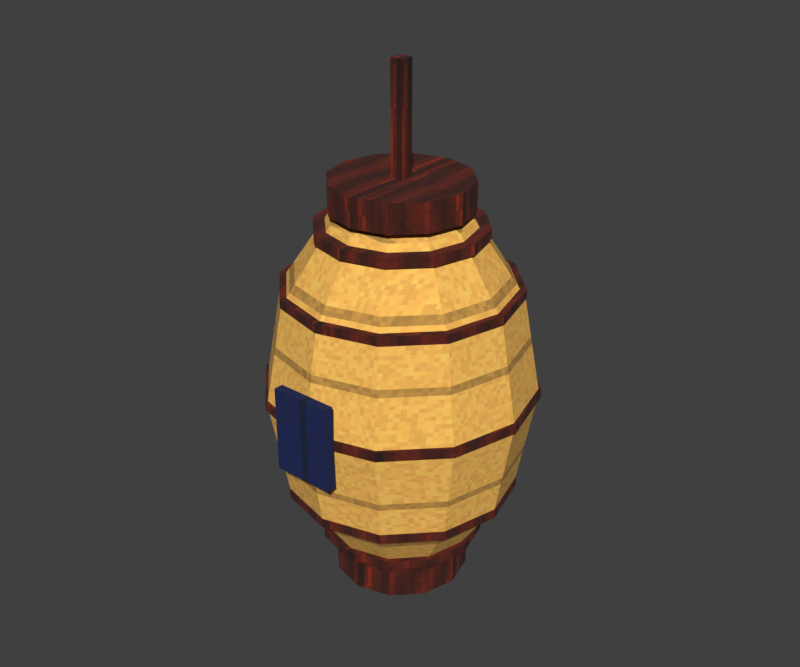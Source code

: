 # Source: paper_lantern.blend  (saved by Blender 4.3.34; exported with 4.5.12 LTS)
import bpy
from mathutils import Matrix  # noqa: F401  (used for matrix-valued properties, if any)

bpy.ops.wm.read_factory_settings(use_empty=True)
scene = bpy.context.scene
scene.name = 'Scene'

# ---- collections
col_collection = bpy.data.collections.new('Collection'); scene.collection.children.link(col_collection)

# ---- images (referenced by path relative to the original .blend; pixels are not part of the script)
import os
ASSET_DIR = os.environ.get("B2B_ASSET_DIR", "")  # directory of the original .blend (textures are referenced by path, not embedded)
HERE = os.path.dirname(os.path.abspath(__file__))  # packed textures are extracted next to this script under _unpacked/

def load_image(name, relpath, width, height, colorspace="sRGB"):
    """Load a texture the original file referenced (path relative to the .blend, or extracted next to this script)."""
    p = next((c for c in (os.path.join(HERE, relpath), os.path.join(ASSET_DIR, relpath)) if relpath and os.path.exists(c)), "")
    if p:
        img = bpy.data.images.load(p, check_existing=True)
        img.name = name
    else:  # same state as the original file: an image datablock whose file is absent (Cycles renders it pink)
        img = bpy.data.images.new(name, width, height)
        img.source = "FILE"
        img.filepath = "//" + (relpath or name)
    img.colorspace_settings.name = colorspace
    return img
img_paper_png = load_image('paper.png', '_unpacked/paper.545393ff.png', 128, 128, 'sRGB')
img_wood_png = load_image('wood.png', '_unpacked/wood.bc325528.png', 128, 128, 'sRGB')
img_blue_png = load_image('blue.png', '_unpacked/blue.663babf8.png', 128, 128, 'sRGB')

# ---- materials (node trees are filled in below, after node groups)
mat_tidefall_paper = bpy.data.materials.new('Tidefall_paper')
mat_tidefall_wood = bpy.data.materials.new('Tidefall_wood')
mat_tidefall_blue = bpy.data.materials.new('Tidefall_blue')

# ---- material node trees
mat_tidefall_paper.use_nodes = True; mat_tidefall_paper.node_tree.nodes.clear()
_N = mat_tidefall_paper.node_tree.nodes; _L = mat_tidefall_paper.node_tree.links
n0 = _N.new('ShaderNodeBsdfPrincipled'); n0.name = 'Principled BSDF'; n0.location = (10, 300)
n0.inputs[2].default_value = 1.0
n1 = _N.new('ShaderNodeOutputMaterial'); n1.name = 'Material Output'; n1.location = (300, 300)
n2 = _N.new('ShaderNodeTexImage'); n2.name = 'Image Texture'; n2.location = (0, 0)
n2.image = img_paper_png
n2.interpolation = 'Closest'
_L.new(n0.outputs[0], n1.inputs[0])
_L.new(n2.outputs[0], n0.inputs[0])
n1.is_active_output = True
mat_tidefall_wood.use_nodes = True; mat_tidefall_wood.node_tree.nodes.clear()
_N = mat_tidefall_wood.node_tree.nodes; _L = mat_tidefall_wood.node_tree.links
n0 = _N.new('ShaderNodeBsdfPrincipled'); n0.name = 'Principled BSDF'; n0.location = (10, 300)
n0.inputs[2].default_value = 1.0
n1 = _N.new('ShaderNodeOutputMaterial'); n1.name = 'Material Output'; n1.location = (300, 300)
n2 = _N.new('ShaderNodeTexImage'); n2.name = 'Image Texture'; n2.location = (0, 0)
n2.image = img_wood_png
n2.interpolation = 'Closest'
_L.new(n0.outputs[0], n1.inputs[0])
_L.new(n2.outputs[0], n0.inputs[0])
n1.is_active_output = True
mat_tidefall_blue.use_nodes = True; mat_tidefall_blue.node_tree.nodes.clear()
_N = mat_tidefall_blue.node_tree.nodes; _L = mat_tidefall_blue.node_tree.links
n0 = _N.new('ShaderNodeBsdfPrincipled'); n0.name = 'Principled BSDF'; n0.location = (10, 300)
n0.inputs[2].default_value = 1.0
n1 = _N.new('ShaderNodeOutputMaterial'); n1.name = 'Material Output'; n1.location = (300, 300)
n2 = _N.new('ShaderNodeTexImage'); n2.name = 'Image Texture'; n2.location = (0, 0)
n2.image = img_blue_png
n2.interpolation = 'Closest'
_L.new(n0.outputs[0], n1.inputs[0])
_L.new(n2.outputs[0], n0.inputs[0])
n1.is_active_output = True

# ---- world
world_world = bpy.data.worlds.new('World'); scene.world = world_world
world_world.use_nodes = True; world_world.node_tree.nodes.clear()
_N = world_world.node_tree.nodes; _L = world_world.node_tree.links
n0 = _N.new('ShaderNodeOutputWorld'); n0.name = 'World Output'; n0.location = (300, 300)
n1 = _N.new('ShaderNodeBackground'); n1.name = 'Background'; n1.location = (10, 300)
n1.inputs[0].default_value = (0.05088, 0.05088, 0.05088, 1.0)
_L.new(n1.outputs[0], n0.inputs[0])
n0.is_active_output = True
world_world.color = (0.16, 0.19, 0.23)
world_world.sun_shadow_jitter_overblur = 0.0

# ---- meshes
me_sphere_017 = bpy.data.meshes.new('Sphere.017')
me_sphere_017.from_pydata([(0.0, 0.3031, 1.06), (0.0, 0.3031, 0.54), (0.0875, 0.1516, 1.25), (0.1516, 0.2625, 1.06), (0.175, 0.3031, 0.8), (0.1516, 0.2625, 0.54), (0.0875, 0.1516, 0.3497), (0.1516, 0.0875, 1.25), (0.2625, 0.1516, 1.06), (0.3031, 0.175, 0.8), (0.2625, 0.1516, 0.54), (0.1516, 0.0875, 0.3497), (0.175, 0.0, 1.25), (0.3031, -1.043e-08, 1.06), (0.35, 0.0, 0.8), (0.3031, -1.043e-08, 0.54), (0.175, 0.0, 0.3497), (0.1516, -0.0875, 1.25), (0.2625, -0.1516, 1.06), (0.3031, -0.175, 0.8), (0.2625, -0.1516, 0.54), (0.1516, -0.0875, 0.3497), (0.0875, -0.1516, 1.25), (0.1516, -0.2625, 1.06), (0.175, -0.3031, 0.8), (0.1516, -0.2625, 0.54), (0.0875, -0.1516, 0.3497), (0.0, -0.175, 1.25), (-3.129e-08, -0.3031, 1.06), (0.0, -0.35, 0.8), (-3.129e-08, -0.3031, 0.54), (0.0, -0.175, 0.3497), (0.0, 0.0, 1.32), (-0.0875, -0.1516, 1.25), (-0.1516, -0.2625, 1.06), (-0.175, -0.3031, 0.8), (-0.1516, -0.2625, 0.54), (-0.0875, -0.1516, 0.3497), (0.0, 0.0, 0.28), (-0.1516, -0.0875, 1.25), (-0.2625, -0.1516, 1.06), (-0.3031, -0.175, 0.8), (-0.2625, -0.1516, 0.54), (-0.1516, -0.0875, 0.3497), (-0.175, 0.0, 1.25), (-0.3031, 3.129e-08, 1.06), (-0.35, 0.0, 0.8), (-0.3031, 3.129e-08, 0.54), (-0.175, 0.0, 0.3497), (-0.1516, 0.0875, 1.25), (-0.2625, 0.1516, 1.06), (-0.3031, 0.175, 0.8), (-0.2625, 0.1516, 0.54), (-0.1516, 0.0875, 0.3497), (-0.0875, 0.1516, 1.25), (-0.1516, 0.2625, 1.06), (-0.175, 0.3031, 0.8), (-0.1516, 0.2625, 0.54), (-0.0875, 0.1516, 0.3497), (0.0, 0.175, 1.25), (0.0, 0.35, 0.8), (0.0, 0.175, 0.3497), (0.0, 0.2165, 0.3675), (0.0, 0.2165, 0.3925), (0.1083, 0.1875, 0.3675), (0.1083, 0.1875, 0.3925), (0.1875, 0.1083, 0.3675), (0.1875, 0.1083, 0.3925), (0.2165, 0.0, 0.3675), (0.2165, 0.0, 0.3925), (0.1875, -0.1083, 0.3675), (0.1875, -0.1083, 0.3925), (0.1083, -0.1875, 0.3675), (0.1083, -0.1875, 0.3925), (0.0, -0.2165, 0.3675), (0.0, -0.2165, 0.3925), (-0.1083, -0.1875, 0.3675), (-0.1083, -0.1875, 0.3925), (-0.1875, -0.1083, 0.3675), (-0.1875, -0.1083, 0.3925), (-0.2165, 0.0, 0.3675), (-0.2165, 0.0, 0.3925), (-0.1875, 0.1083, 0.3675), (-0.1875, 0.1083, 0.3925), (-0.1083, 0.1875, 0.3675), (-0.1083, 0.1875, 0.3925), (0.0, 0.3055, 0.5175), (0.0, 0.3055, 0.5425), (0.1527, 0.2646, 0.5175), (0.1527, 0.2646, 0.5425), (0.2646, 0.1527, 0.5175), (0.2646, 0.1527, 0.5425), (0.3055, 0.0, 0.5175), (0.3055, 0.0, 0.5425), (0.2646, -0.1527, 0.5175), (0.2646, -0.1527, 0.5425), (0.1527, -0.2646, 0.5175), (0.1527, -0.2646, 0.5425), (0.0, -0.3055, 0.5175), (0.0, -0.3055, 0.5425), (-0.1527, -0.2646, 0.5175), (-0.1527, -0.2646, 0.5425), (-0.2646, -0.1527, 0.5175), (-0.2646, -0.1527, 0.5425), (-0.3055, 0.0, 0.5175), (-0.3055, 0.0, 0.5425), (-0.2646, 0.1527, 0.5175), (-0.2646, 0.1527, 0.5425), (-0.1527, 0.2646, 0.5175), (-0.1527, 0.2646, 0.5425), (0.0, 0.355, 0.7875), (0.0, 0.355, 0.8125), (0.1775, 0.3074, 0.7875), (0.1775, 0.3074, 0.8125), (0.3074, 0.1775, 0.7875), (0.3074, 0.1775, 0.8125), (0.355, 0.0, 0.7875), (0.355, 0.0, 0.8125), (0.3074, -0.1775, 0.7875), (0.3074, -0.1775, 0.8125), (0.1775, -0.3074, 0.7875), (0.1775, -0.3074, 0.8125), (0.0, -0.355, 0.7875), (0.0, -0.355, 0.8125), (-0.1775, -0.3074, 0.7875), (-0.1775, -0.3074, 0.8125), (-0.3074, -0.1775, 0.7875), (-0.3074, -0.1775, 0.8125), (-0.355, 0.0, 0.7875), (-0.355, 0.0, 0.8125), (-0.3074, 0.1775, 0.7875), (-0.3074, 0.1775, 0.8125), (-0.1775, 0.3074, 0.7875), (-0.1775, 0.3074, 0.8125), (0.0, 0.3055, 1.058), (0.0, 0.3055, 1.082), (0.1527, 0.2646, 1.058), (0.1527, 0.2646, 1.082), (0.2646, 0.1527, 1.058), (0.2646, 0.1527, 1.082), (0.3055, 0.0, 1.058), (0.3055, 0.0, 1.082), (0.2646, -0.1527, 1.058), (0.2646, -0.1527, 1.082), (0.1527, -0.2646, 1.058), (0.1527, -0.2646, 1.082), (0.0, -0.3055, 1.058), (0.0, -0.3055, 1.082), (-0.1527, -0.2646, 1.058), (-0.1527, -0.2646, 1.082), (-0.2646, -0.1527, 1.058), (-0.2646, -0.1527, 1.082), (-0.3055, 0.0, 1.058), (-0.3055, 0.0, 1.082), (-0.2646, 0.1527, 1.058), (-0.2646, 0.1527, 1.082), (-0.1527, 0.2646, 1.058), (-0.1527, 0.2646, 1.082), (0.0, 0.2165, 1.207), (0.0, 0.2165, 1.233), (0.1083, 0.1875, 1.207), (0.1083, 0.1875, 1.233), (0.1875, 0.1083, 1.207), (0.1875, 0.1083, 1.233), (0.2165, 0.0, 1.207), (0.2165, 0.0, 1.233), (0.1875, -0.1083, 1.207), (0.1875, -0.1083, 1.233), (0.1083, -0.1875, 1.207), (0.1083, -0.1875, 1.233), (0.0, -0.2165, 1.207), (0.0, -0.2165, 1.233), (-0.1083, -0.1875, 1.207), (-0.1083, -0.1875, 1.233), (-0.1875, -0.1083, 1.207), (-0.1875, -0.1083, 1.233), (-0.2165, 0.0, 1.207), (-0.2165, 0.0, 1.233), (-0.1875, 0.1083, 1.207), (-0.1875, 0.1083, 1.233), (-0.1083, 0.1875, 1.207), (-0.1083, 0.1875, 1.233), (0.0, 0.18, 0.2525), (0.0, 0.18, 0.3275), (0.09, 0.1559, 0.2525), (0.09, 0.1559, 0.3275), (0.1559, 0.09, 0.2525), (0.1559, 0.09, 0.3275), (0.18, 0.0, 0.2525), (0.18, 0.0, 0.3275), (0.1559, -0.09, 0.2525), (0.1559, -0.09, 0.3275), (0.09, -0.1559, 0.2525), (0.09, -0.1559, 0.3275), (0.0, -0.18, 0.2525), (0.0, -0.18, 0.3275), (-0.09, -0.1559, 0.2525), (-0.09, -0.1559, 0.3275), (-0.1559, -0.09, 0.2525), (-0.1559, -0.09, 0.3275), (-0.18, 0.0, 0.2525), (-0.18, 0.0, 0.3275), (-0.1559, 0.09, 0.2525), (-0.1559, 0.09, 0.3275), (-0.09, 0.1559, 0.2525), (-0.09, 0.1559, 0.3275), (0.0, 0.18, 1.272), (0.0, 0.18, 1.347), (0.09, 0.1559, 1.272), (0.09, 0.1559, 1.347), (0.1559, 0.09, 1.272), (0.1559, 0.09, 1.347), (0.18, 0.0, 1.272), (0.18, 0.0, 1.347), (0.1559, -0.09, 1.272), (0.1559, -0.09, 1.347), (0.09, -0.1559, 1.272), (0.09, -0.1559, 1.347), (0.0, -0.18, 1.272), (0.0, -0.18, 1.347), (-0.09, -0.1559, 1.272), (-0.09, -0.1559, 1.347), (-0.1559, -0.09, 1.272), (-0.1559, -0.09, 1.347), (-0.18, 0.0, 1.272), (-0.18, 0.0, 1.347), (-0.1559, 0.09, 1.272), (-0.1559, 0.09, 1.347), (-0.09, 0.1559, 1.272), (-0.09, 0.1559, 1.347), (-0.0175, -0.0175, 1.335), (-0.0175, -0.0175, 1.625), (-0.0175, 0.0175, 1.335), (-0.0175, 0.0175, 1.625), (0.0175, -0.0175, 1.335), (0.0175, -0.0175, 1.625), (0.0175, 0.0175, 1.335), (0.0175, 0.0175, 1.625), (-0.08, -0.3645, 0.69), (-0.08, -0.3645, 0.91), (-0.08, -0.3395, 0.69), (-0.08, -0.3395, 0.91), (0.08, -0.3645, 0.69), (0.08, -0.3645, 0.91), (0.08, -0.3395, 0.69), (0.08, -0.3395, 0.91)], [], [(59, 32, 2), (38, 61, 6), (1, 60, 4, 5), (0, 59, 2, 3), (61, 1, 5, 6), (60, 0, 3, 4), (38, 6, 11), (5, 4, 9, 10), (3, 2, 7, 8), (6, 5, 10, 11), (4, 3, 8, 9), (2, 32, 7), (10, 9, 14, 15), (8, 7, 12, 13), (11, 10, 15, 16), (9, 8, 13, 14), (7, 32, 12), (38, 11, 16), (13, 12, 17, 18), (16, 15, 20, 21), (14, 13, 18, 19), (12, 32, 17), (38, 16, 21), (15, 14, 19, 20), (21, 20, 25, 26), (19, 18, 23, 24), (17, 32, 22), (38, 21, 26), (20, 19, 24, 25), (18, 17, 22, 23), (26, 25, 30, 31), (24, 23, 28, 29), (22, 32, 27), (38, 26, 31), (25, 24, 29, 30), (23, 22, 27, 28), (31, 30, 36, 37), (29, 28, 34, 35), (27, 32, 33), (38, 31, 37), (30, 29, 35, 36), (28, 27, 33, 34), (37, 36, 42, 43), (35, 34, 40, 41), (33, 32, 39), (38, 37, 43), (36, 35, 41, 42), (34, 33, 39, 40), (41, 40, 45, 46), (39, 32, 44), (38, 43, 48), (42, 41, 46, 47), (40, 39, 44, 45), (43, 42, 47, 48), (44, 32, 49), (38, 48, 53), (47, 46, 51, 52), (45, 44, 49, 50), (48, 47, 52, 53), (46, 45, 50, 51), (38, 53, 58), (52, 51, 56, 57), (50, 49, 54, 55), (53, 52, 57, 58), (51, 50, 55, 56), (49, 32, 54), (38, 58, 61), (57, 56, 60, 1), (55, 54, 59, 0), (58, 57, 1, 61), (56, 55, 0, 60), (54, 32, 59), (62, 63, 65, 64), (64, 65, 67, 66), (66, 67, 69, 68), (68, 69, 71, 70), (70, 71, 73, 72), (72, 73, 75, 74), (74, 75, 77, 76), (76, 77, 79, 78), (78, 79, 81, 80), (80, 81, 83, 82), (65, 63, 85, 83, 81, 79, 77, 75, 73, 71, 69, 67), (82, 83, 85, 84), (84, 85, 63, 62), (62, 64, 66, 68, 70, 72, 74, 76, 78, 80, 82, 84), (86, 87, 89, 88), (88, 89, 91, 90), (90, 91, 93, 92), (92, 93, 95, 94), (94, 95, 97, 96), (96, 97, 99, 98), (98, 99, 101, 100), (100, 101, 103, 102), (102, 103, 105, 104), (104, 105, 107, 106), (89, 87, 109, 107, 105, 103, 101, 99, 97, 95, 93, 91), (106, 107, 109, 108), (108, 109, 87, 86), (86, 88, 90, 92, 94, 96, 98, 100, 102, 104, 106, 108), (110, 111, 113, 112), (112, 113, 115, 114), (114, 115, 117, 116), (116, 117, 119, 118), (118, 119, 121, 120), (120, 121, 123, 122), (122, 123, 125, 124), (124, 125, 127, 126), (126, 127, 129, 128), (128, 129, 131, 130), (113, 111, 133, 131, 129, 127, 125, 123, 121, 119, 117, 115), (130, 131, 133, 132), (132, 133, 111, 110), (110, 112, 114, 116, 118, 120, 122, 124, 126, 128, 130, 132), (134, 135, 137, 136), (136, 137, 139, 138), (138, 139, 141, 140), (140, 141, 143, 142), (142, 143, 145, 144), (144, 145, 147, 146), (146, 147, 149, 148), (148, 149, 151, 150), (150, 151, 153, 152), (152, 153, 155, 154), (137, 135, 157, 155, 153, 151, 149, 147, 145, 143, 141, 139), (154, 155, 157, 156), (156, 157, 135, 134), (134, 136, 138, 140, 142, 144, 146, 148, 150, 152, 154, 156), (158, 159, 161, 160), (160, 161, 163, 162), (162, 163, 165, 164), (164, 165, 167, 166), (166, 167, 169, 168), (168, 169, 171, 170), (170, 171, 173, 172), (172, 173, 175, 174), (174, 175, 177, 176), (176, 177, 179, 178), (161, 159, 181, 179, 177, 175, 173, 171, 169, 167, 165, 163), (178, 179, 181, 180), (180, 181, 159, 158), (158, 160, 162, 164, 166, 168, 170, 172, 174, 176, 178, 180), (182, 183, 185, 184), (184, 185, 187, 186), (186, 187, 189, 188), (188, 189, 191, 190), (190, 191, 193, 192), (192, 193, 195, 194), (194, 195, 197, 196), (196, 197, 199, 198), (198, 199, 201, 200), (200, 201, 203, 202), (185, 183, 205, 203, 201, 199, 197, 195, 193, 191, 189, 187), (202, 203, 205, 204), (204, 205, 183, 182), (182, 184, 186, 188, 190, 192, 194, 196, 198, 200, 202, 204), (206, 207, 209, 208), (208, 209, 211, 210), (210, 211, 213, 212), (212, 213, 215, 214), (214, 215, 217, 216), (216, 217, 219, 218), (218, 219, 221, 220), (220, 221, 223, 222), (222, 223, 225, 224), (224, 225, 227, 226), (209, 207, 229, 227, 225, 223, 221, 219, 217, 215, 213, 211), (226, 227, 229, 228), (228, 229, 207, 206), (206, 208, 210, 212, 214, 216, 218, 220, 222, 224, 226, 228), (230, 231, 233, 232), (232, 233, 237, 236), (236, 237, 235, 234), (234, 235, 231, 230), (232, 236, 234, 230), (237, 233, 231, 235), (238, 239, 241, 240), (240, 241, 245, 244), (244, 245, 243, 242), (242, 243, 239, 238), (240, 244, 242, 238), (245, 241, 239, 243)])
me_sphere_017.polygons.foreach_set('material_index', [0, 0, 0, 0, 0, 0, 0, 0, 0, 0, 0, 0, 0, 0, 0, 0, 0, 0, 0, 0, 0, 0, 0, 0, 0, 0, 0, 0, 0, 0, 0, 0, 0, 0, 0, 0, 0, 0, 0, 0, 0, 0, 0, 0, 0, 0, 0, 0, 0, 0, 0, 0, 0, 0, 0, 0, 0, 0, 0, 0, 0, 0, 0, 0, 0, 0, 0, 0, 0, 0, 0, 0, 1, 1, 1, 1, 1, 1, 1, 1, 1, 1, 1, 1, 1, 1, 1, 1, 1, 1, 1, 1, 1, 1, 1, 1, 1, 1, 1, 1, 1, 1, 1, 1, 1, 1, 1, 1, 1, 1, 1, 1, 1, 1, 1, 1, 1, 1, 1, 1, 1, 1, 1, 1, 1, 1, 1, 1, 1, 1, 1, 1, 1, 1, 1, 1, 1, 1, 1, 1, 1, 1, 1, 1, 1, 1, 1, 1, 1, 1, 1, 1, 1, 1, 1, 1, 1, 1, 1, 1, 1, 1, 1, 1, 1, 1, 1, 1, 1, 1, 1, 1, 1, 1, 1, 1, 2, 2, 2, 2, 2, 2])
_uv = me_sphere_017.uv_layers.new(name='UVMap')
_uv.uv.foreach_set('vector', [0.0, 0.14, 0.0, 0.0, 0.07, 0.1212, 0.0, 0.0, 0.0, 0.14, 0.07, 0.1212, 0.0, 0.432, 0.0, 0.64, 0.14, 0.64, 0.1212, 0.432, 0.0, 0.848, 0.0, 1.0, 0.07, 1.0, 0.1212, 0.848, 0.0, 0.2797, 0.0, 0.432, 0.1212, 0.432, 0.07, 0.2797, 0.0, 0.64, 0.0, 0.848, 0.1212, 0.848, 0.14, 0.64, 0.0, 0.0, 0.07, 0.1212, 0.1212, 0.07, 0.21, 0.432, 0.2425, 0.64, 0.14, 0.64, 0.1212, 0.432, 0.21, 0.848, 0.1212, 1.0, 0.07, 1.0, 0.1212, 0.848, 0.1212, 0.2797, 0.21, 0.432, 0.1212, 0.432, 0.07, 0.2797, 0.2425, 0.64, 0.21, 0.848, 0.1212, 0.848, 0.14, 0.64, 0.07, 0.1212, 0.0, 0.0, 0.1212, 0.07, 0.1212, 0.432, 0.14, 0.64, 0.0, 0.64, -8.345e-09, 0.432, 0.1212, 0.848, 0.07, 1.0, 0.0, 1.0, -8.345e-09, 0.848, 0.07, 0.2797, 0.1212, 0.432, -8.345e-09, 0.432, 0.0, 0.2797, 0.14, 0.64, 0.1212, 0.848, -8.345e-09, 0.848, 0.0, 0.64, 0.1212, 0.07, 0.0, 0.0, 0.14, 0.0, 0.0, 0.0, 0.1212, 0.07, 0.14, 0.0, -8.345e-09, 0.848, 0.0, 1.0, -0.07, 1.0, -0.1212, 0.848, 0.0, 0.2797, -8.345e-09, 0.432, -0.1212, 0.432, -0.07, 0.2797, 0.0, 0.64, -8.345e-09, 0.848, -0.1212, 0.848, -0.14, 0.64, 0.14, 0.0, 0.0, 0.0, 0.1212, -0.07, 0.0, 0.0, 0.14, 0.0, 0.1212, -0.07, -8.345e-09, 0.432, 0.0, 0.64, -0.14, 0.64, -0.1212, 0.432, 0.1212, 0.2797, 0.21, 0.432, 0.1212, 0.432, 0.07, 0.2797, 0.2425, 0.64, 0.21, 0.848, 0.1212, 0.848, 0.14, 0.64, 0.1212, -0.07, 0.0, 0.0, 0.07, -0.1212, 0.0, 0.0, 0.1212, -0.07, 0.07, -0.1212, 0.21, 0.432, 0.2425, 0.64, 0.14, 0.64, 0.1212, 0.432, 0.21, 0.848, 0.1212, 1.0, 0.07, 1.0, 0.1212, 0.848, 0.07, 0.2797, 0.1212, 0.432, -2.503e-08, 0.432, 0.0, 0.2797, 0.14, 0.64, 0.1212, 0.848, -2.503e-08, 0.848, 0.0, 0.64, 0.07, -0.1212, 0.0, 0.0, 0.0, -0.14, 0.0, 0.0, 0.07, -0.1212, 0.0, -0.14, 0.1212, 0.432, 0.14, 0.64, 0.0, 0.64, -2.503e-08, 0.432, 0.1212, 0.848, 0.07, 1.0, 0.0, 1.0, -2.503e-08, 0.848, 0.0, 0.2797, -2.503e-08, 0.432, -0.1212, 0.432, -0.07, 0.2797, 0.0, 0.64, -2.503e-08, 0.848, -0.1212, 0.848, -0.14, 0.64, 0.0, -0.14, 0.0, 0.0, -0.07, -0.1212, 0.0, 0.0, 0.0, -0.14, -0.07, -0.1212, -2.503e-08, 0.432, 0.0, 0.64, -0.14, 0.64, -0.1212, 0.432, -2.503e-08, 0.848, 0.0, 1.0, -0.07, 1.0, -0.1212, 0.848, -0.1212, 0.2797, -0.21, 0.432, -0.1212, 0.432, -0.07, 0.2797, -0.2425, 0.64, -0.21, 0.848, -0.1212, 0.848, -0.14, 0.64, -0.07, -0.1212, 0.0, 0.0, -0.1212, -0.07, 0.0, 0.0, -0.07, -0.1212, -0.1212, -0.07, -0.21, 0.432, -0.2425, 0.64, -0.14, 0.64, -0.1212, 0.432, -0.21, 0.848, -0.1212, 1.0, -0.07, 1.0, -0.1212, 0.848, -0.14, 0.64, -0.1212, 0.848, 2.503e-08, 0.848, 0.0, 0.64, -0.1212, -0.07, 0.0, 0.0, -0.14, 0.0, 0.0, 0.0, -0.1212, -0.07, -0.14, 0.0, -0.1212, 0.432, -0.14, 0.64, 0.0, 0.64, 2.503e-08, 0.432, -0.1212, 0.848, -0.07, 1.0, 0.0, 1.0, 2.503e-08, 0.848, -0.07, 0.2797, -0.1212, 0.432, 2.503e-08, 0.432, 0.0, 0.2797, -0.14, 0.0, 0.0, 0.0, -0.1212, 0.07, 0.0, 0.0, -0.14, 0.0, -0.1212, 0.07, 2.503e-08, 0.432, 0.0, 0.64, 0.14, 0.64, 0.1212, 0.432, 2.503e-08, 0.848, 0.0, 1.0, 0.07, 1.0, 0.1212, 0.848, 0.0, 0.2797, 2.503e-08, 0.432, 0.1212, 0.432, 0.07, 0.2797, 0.0, 0.64, 2.503e-08, 0.848, 0.1212, 0.848, 0.14, 0.64, 0.0, 0.0, -0.1212, 0.07, -0.07, 0.1212, -0.21, 0.432, -0.2425, 0.64, -0.14, 0.64, -0.1212, 0.432, -0.21, 0.848, -0.1212, 1.0, -0.07, 1.0, -0.1212, 0.848, -0.1212, 0.2797, -0.21, 0.432, -0.1212, 0.432, -0.07, 0.2797, -0.2425, 0.64, -0.21, 0.848, -0.1212, 0.848, -0.14, 0.64, -0.1212, 0.07, 0.0, 0.0, -0.07, 0.1212, 0.0, 0.0, -0.07, 0.1212, 0.0, 0.14, -0.1212, 0.432, -0.14, 0.64, 0.0, 0.64, 0.0, 0.432, -0.1212, 0.848, -0.07, 1.0, 0.0, 1.0, 0.0, 0.848, -0.07, 0.2797, -0.1212, 0.432, 0.0, 0.432, 0.0, 0.2797, -0.14, 0.64, -0.1212, 0.848, 0.0, 0.848, 0.0, 0.64, -0.07, 0.1212, 0.0, 0.0, 0.0, 0.14, 0.0, 0.294, 0.0, 0.314, 0.08661, 0.314, 0.08661, 0.294, 0.15, 0.294, 0.15, 0.314, 0.08661, 0.314, 0.08661, 0.294, 0.08661, 0.294, 0.08661, 0.314, 0.0, 0.314, 0.0, 0.294, 0.0, 0.294, 0.0, 0.314, -0.08661, 0.314, -0.08661, 0.294, -0.08661, 0.294, -0.08661, 0.314, -0.15, 0.314, -0.15, 0.294, 0.08661, 0.294, 0.08661, 0.314, 0.0, 0.314, 0.0, 0.294, 0.0, 0.294, 0.0, 0.314, -0.08661, 0.314, -0.08661, 0.294, -0.15, 0.294, -0.15, 0.314, -0.08661, 0.314, -0.08661, 0.294, -0.08661, 0.294, -0.08661, 0.314, 0.0, 0.314, 0.0, 0.294, 0.0, 0.294, 0.0, 0.314, 0.08661, 0.314, 0.08661, 0.294, 0.08661, 0.15, 0.0, 0.1732, -0.08661, 0.15, -0.15, 0.08661, -0.1732, 0.0, -0.15, -0.08661, -0.08661, -0.15, 0.0, -0.1732, 0.08661, -0.15, 0.15, -0.08661, 0.1732, 0.0, 0.15, 0.08661, 0.08661, 0.294, 0.08661, 0.314, 0.15, 0.314, 0.15, 0.294, -0.08661, 0.294, -0.08661, 0.314, 0.0, 0.314, 0.0, 0.294, 0.0, 0.1732, 0.08661, 0.15, 0.15, 0.08661, 0.1732, 0.0, 0.15, -0.08661, 0.08661, -0.15, 0.0, -0.1732, -0.08661, -0.15, -0.15, -0.08661, -0.1732, 0.0, -0.15, 0.08661, -0.08661, 0.15, 0.0, 0.414, 0.0, 0.434, 0.1222, 0.434, 0.1222, 0.414, 0.2116, 0.414, 0.2116, 0.434, 0.1222, 0.434, 0.1222, 0.414, 0.1222, 0.414, 0.1222, 0.434, 0.0, 0.434, 0.0, 0.414, 0.0, 0.414, 0.0, 0.434, -0.1222, 0.434, -0.1222, 0.414, -0.1222, 0.414, -0.1222, 0.434, -0.2116, 0.434, -0.2116, 0.414, 0.1222, 0.414, 0.1222, 0.434, 0.0, 0.434, 0.0, 0.414, 0.0, 0.414, 0.0, 0.434, -0.1222, 0.434, -0.1222, 0.414, -0.2116, 0.414, -0.2116, 0.434, -0.1222, 0.434, -0.1222, 0.414, -0.1222, 0.414, -0.1222, 0.434, 0.0, 0.434, 0.0, 0.414, 0.0, 0.414, 0.0, 0.434, 0.1222, 0.434, 0.1222, 0.414, 0.1222, 0.2116, 0.0, 0.2444, -0.1222, 0.2116, -0.2116, 0.1222, -0.2444, 0.0, -0.2116, -0.1222, -0.1222, -0.2116, 0.0, -0.2444, 0.1222, -0.2116, 0.2116, -0.1222, 0.2444, 0.0, 0.2116, 0.1222, 0.1222, 0.414, 0.1222, 0.434, 0.2116, 0.434, 0.2116, 0.414, -0.1222, 0.414, -0.1222, 0.434, 0.0, 0.434, 0.0, 0.414, 0.0, 0.2444, 0.1222, 0.2116, 0.2116, 0.1222, 0.2444, 0.0, 0.2116, -0.1222, 0.1222, -0.2116, 0.0, -0.2444, -0.1222, -0.2116, -0.2116, -0.1222, -0.2444, 0.0, -0.2116, 0.1222, -0.1222, 0.2116, 0.0, 0.63, 0.0, 0.65, 0.142, 0.65, 0.142, 0.63, 0.246, 0.63, 0.246, 0.65, 0.142, 0.65, 0.142, 0.63, 0.142, 0.63, 0.142, 0.65, 0.0, 0.65, 0.0, 0.63, 0.0, 0.63, 0.0, 0.65, -0.142, 0.65, -0.142, 0.63, -0.142, 0.63, -0.142, 0.65, -0.246, 0.65, -0.246, 0.63, 0.142, 0.63, 0.142, 0.65, 0.0, 0.65, 0.0, 0.63, 0.0, 0.63, 0.0, 0.65, -0.142, 0.65, -0.142, 0.63, -0.246, 0.63, -0.246, 0.65, -0.142, 0.65, -0.142, 0.63, -0.142, 0.63, -0.142, 0.65, 0.0, 0.65, 0.0, 0.63, 0.0, 0.63, 0.0, 0.65, 0.142, 0.65, 0.142, 0.63, 0.142, 0.246, 0.0, 0.284, -0.142, 0.246, -0.246, 0.142, -0.284, 0.0, -0.246, -0.142, -0.142, -0.246, 0.0, -0.284, 0.142, -0.246, 0.246, -0.142, 0.284, 0.0, 0.246, 0.142, 0.142, 0.63, 0.142, 0.65, 0.246, 0.65, 0.246, 0.63, -0.142, 0.63, -0.142, 0.65, 0.0, 0.65, 0.0, 0.63, 0.0, 0.284, 0.142, 0.246, 0.246, 0.142, 0.284, 0.0, 0.246, -0.142, 0.142, -0.246, 0.0, -0.284, -0.142, -0.246, -0.246, -0.142, -0.284, 0.0, -0.246, 0.142, -0.142, 0.246, 0.0, 0.846, 0.0, 0.866, 0.1222, 0.866, 0.1222, 0.846, 0.2116, 0.846, 0.2116, 0.866, 0.1222, 0.866, 0.1222, 0.846, 0.1222, 0.846, 0.1222, 0.866, 0.0, 0.866, 0.0, 0.846, 0.0, 0.846, 0.0, 0.866, -0.1222, 0.866, -0.1222, 0.846, -0.1222, 0.846, -0.1222, 0.866, -0.2116, 0.866, -0.2116, 0.846, 0.1222, 0.846, 0.1222, 0.866, 0.0, 0.866, 0.0, 0.846, 0.0, 0.846, 0.0, 0.866, -0.1222, 0.866, -0.1222, 0.846, -0.2116, 0.846, -0.2116, 0.866, -0.1222, 0.866, -0.1222, 0.846, -0.1222, 0.846, -0.1222, 0.866, 0.0, 0.866, 0.0, 0.846, 0.0, 0.846, 0.0, 0.866, 0.1222, 0.866, 0.1222, 0.846, 0.1222, 0.2116, 0.0, 0.2444, -0.1222, 0.2116, -0.2116, 0.1222, -0.2444, 0.0, -0.2116, -0.1222, -0.1222, -0.2116, 0.0, -0.2444, 0.1222, -0.2116, 0.2116, -0.1222, 0.2444, 0.0, 0.2116, 0.1222, 0.1222, 0.846, 0.1222, 0.866, 0.2116, 0.866, 0.2116, 0.846, -0.1222, 0.846, -0.1222, 0.866, 0.0, 0.866, 0.0, 0.846, 0.0, 0.2444, 0.1222, 0.2116, 0.2116, 0.1222, 0.2444, 0.0, 0.2116, -0.1222, 0.1222, -0.2116, 0.0, -0.2444, -0.1222, -0.2116, -0.2116, -0.1222, -0.2444, 0.0, -0.2116, 0.1222, -0.1222, 0.2116, 0.0, 0.966, 0.0, 0.986, 0.08661, 0.986, 0.08661, 0.966, 0.15, 0.966, 0.15, 0.986, 0.08661, 0.986, 0.08661, 0.966, 0.08661, 0.966, 0.08661, 0.986, 0.0, 0.986, 0.0, 0.966, 0.0, 0.966, 0.0, 0.986, -0.08661, 0.986, -0.08661, 0.966, -0.08661, 0.966, -0.08661, 0.986, -0.15, 0.986, -0.15, 0.966, 0.08661, 0.966, 0.08661, 0.986, 0.0, 0.986, 0.0, 0.966, 0.0, 0.966, 0.0, 0.986, -0.08661, 0.986, -0.08661, 0.966, -0.15, 0.966, -0.15, 0.986, -0.08661, 0.986, -0.08661, 0.966, -0.08661, 0.966, -0.08661, 0.986, 0.0, 0.986, 0.0, 0.966, 0.0, 0.966, 0.0, 0.986, 0.08661, 0.986, 0.08661, 0.966, 0.08661, 0.15, 0.0, 0.1732, -0.08661, 0.15, -0.15, 0.08661, -0.1732, 0.0, -0.15, -0.08661, -0.08661, -0.15, 0.0, -0.1732, 0.08661, -0.15, 0.15, -0.08661, 0.1732, 0.0, 0.15, 0.08661, 0.08661, 0.966, 0.08661, 0.986, 0.15, 0.986, 0.15, 0.966, -0.08661, 0.966, -0.08661, 0.986, 0.0, 0.986, 0.0, 0.966, 0.0, 0.1732, 0.08661, 0.15, 0.15, 0.08661, 0.1732, 0.0, 0.15, -0.08661, 0.08661, -0.15, 0.0, -0.1732, -0.08661, -0.15, -0.15, -0.08661, -0.1732, 0.0, -0.15, 0.08661, -0.08661, 0.15, 0.0, 0.202, 0.0, 0.262, 0.072, 0.262, 0.072, 0.202, 0.1247, 0.202, 0.1247, 0.262, 0.072, 0.262, 0.072, 0.202, 0.072, 0.202, 0.072, 0.262, 0.0, 0.262, 0.0, 0.202, 0.0, 0.202, 0.0, 0.262, -0.072, 0.262, -0.072, 0.202, -0.072, 0.202, -0.072, 0.262, -0.1247, 0.262, -0.1247, 0.202, 0.072, 0.202, 0.072, 0.262, 0.0, 0.262, 0.0, 0.202, 0.0, 0.202, 0.0, 0.262, -0.072, 0.262, -0.072, 0.202, -0.1247, 0.202, -0.1247, 0.262, -0.072, 0.262, -0.072, 0.202, -0.072, 0.202, -0.072, 0.262, 0.0, 0.262, 0.0, 0.202, 0.0, 0.202, 0.0, 0.262, 0.072, 0.262, 0.072, 0.202, 0.072, 0.1247, 0.0, 0.144, -0.072, 0.1247, -0.1247, 0.072, -0.144, 0.0, -0.1247, -0.072, -0.072, -0.1247, 0.0, -0.144, 0.072, -0.1247, 0.1247, -0.072, 0.144, 0.0, 0.1247, 0.072, 0.072, 0.202, 0.072, 0.262, 0.1247, 0.262, 0.1247, 0.202, -0.072, 0.202, -0.072, 0.262, 0.0, 0.262, 0.0, 0.202, 0.0, 0.144, 0.072, 0.1247, 0.1247, 0.072, 0.144, 0.0, 0.1247, -0.072, 0.072, -0.1247, 0.0, -0.144, -0.072, -0.1247, -0.1247, -0.072, -0.144, 0.0, -0.1247, 0.072, -0.072, 0.1247, 0.0, 1.018, 0.0, 1.078, 0.072, 1.078, 0.072, 1.018, 0.1247, 1.018, 0.1247, 1.078, 0.072, 1.078, 0.072, 1.018, 0.072, 1.018, 0.072, 1.078, 0.0, 1.078, 0.0, 1.018, 0.0, 1.018, 0.0, 1.078, -0.072, 1.078, -0.072, 1.018, -0.072, 1.018, -0.072, 1.078, -0.1247, 1.078, -0.1247, 1.018, 0.072, 1.018, 0.072, 1.078, 0.0, 1.078, 0.0, 1.018, 0.0, 1.018, 0.0, 1.078, -0.072, 1.078, -0.072, 1.018, -0.1247, 1.018, -0.1247, 1.078, -0.072, 1.078, -0.072, 1.018, -0.072, 1.018, -0.072, 1.078, 0.0, 1.078, 0.0, 1.018, 0.0, 1.018, 0.0, 1.078, 0.072, 1.078, 0.072, 1.018, 0.072, 0.1247, 0.0, 0.144, -0.072, 0.1247, -0.1247, 0.072, -0.144, 0.0, -0.1247, -0.072, -0.072, -0.1247, 0.0, -0.144, 0.072, -0.1247, 0.1247, -0.072, 0.144, 0.0, 0.1247, 0.072, 0.072, 1.018, 0.072, 1.078, 0.1247, 1.078, 0.1247, 1.018, -0.072, 1.018, -0.072, 1.078, 0.0, 1.078, 0.0, 1.018, 0.0, 0.144, 0.072, 0.1247, 0.1247, 0.072, 0.144, 0.0, 0.1247, -0.072, 0.072, -0.1247, 0.0, -0.144, -0.072, -0.1247, -0.1247, -0.072, -0.144, 0.0, -0.1247, 0.072, -0.072, 0.1247, -0.014, 1.068, -0.014, 1.3, 0.014, 1.3, 0.014, 1.068, -0.014, 1.068, -0.014, 1.3, 0.014, 1.3, 0.014, 1.068, 0.014, 1.068, 0.014, 1.3, -0.014, 1.3, -0.014, 1.068, 0.014, 1.068, 0.014, 1.3, -0.014, 1.3, -0.014, 1.068, -0.014, 0.014, 0.014, 0.014, 0.014, -0.014, -0.014, -0.014, 0.014, 0.014, -0.014, 0.014, -0.014, -0.014, 0.014, -0.014, -0.2916, 0.552, -0.2916, 0.728, -0.2716, 0.728, -0.2716, 0.552, -0.064, 0.552, -0.064, 0.728, 0.064, 0.728, 0.064, 0.552, -0.2716, 0.552, -0.2716, 0.728, -0.2916, 0.728, -0.2916, 0.552, 0.064, 0.552, 0.064, 0.728, -0.064, 0.728, -0.064, 0.552, -0.064, -0.2716, 0.064, -0.2716, 0.064, -0.2916, -0.064, -0.2916, 0.064, -0.2716, -0.064, -0.2716, -0.064, -0.2916, 0.064, -0.2916])
me_sphere_017.materials.append(mat_tidefall_paper)
me_sphere_017.materials.append(mat_tidefall_wood)
me_sphere_017.materials.append(mat_tidefall_blue)
me_sphere_017.update()

# ---- objects
ob_paper_lantern = bpy.data.objects.new('paper_lantern', me_sphere_017)

# ---- transforms, parenting, visibility, modifiers, constraints
ob_paper_lantern.location = (0.0, 0.0, 0.0)

# ---- collection membership
col_collection.objects.link(ob_paper_lantern)

# ---- scene / render settings (as saved in the file)
scene.frame_start = 1; scene.frame_end = 250; scene.frame_set(1)
scene.render.engine = 'BLENDER_EEVEE_NEXT'
scene.render.resolution_x = 768
scene.render.resolution_y = 640
scene.view_settings.view_transform = 'Standard'
bpy.context.view_layer.update()

# ---- added for rendering (the .blend has no active camera and no usable light): camera, sun
cam_auto = bpy.data.cameras.new('AutoCamera')
cam_auto.lens = 50.0
cam_auto.sensor_width = 36.0
cam_auto.clip_end = 1000.0
ob_auto_camera = bpy.data.objects.new('AutoCamera', cam_auto)
scene.collection.objects.link(ob_auto_camera)
ob_auto_camera.location = (1.5771, -1.89727, 2.20043)
ob_auto_camera.rotation_euler = (1.09748, -7.21219e-08, 0.694738)
scene.camera = ob_auto_camera
light_auto_sun = bpy.data.lights.new('AutoSun', 'SUN')
light_auto_sun.energy = 3.0
light_auto_sun.angle = 0.0523599
ob_auto_sun = bpy.data.objects.new('AutoSun', light_auto_sun)
scene.collection.objects.link(ob_auto_sun)
ob_auto_sun.rotation_euler = (0.872665, 0.174533, 0.523599)
bpy.context.view_layer.update()
